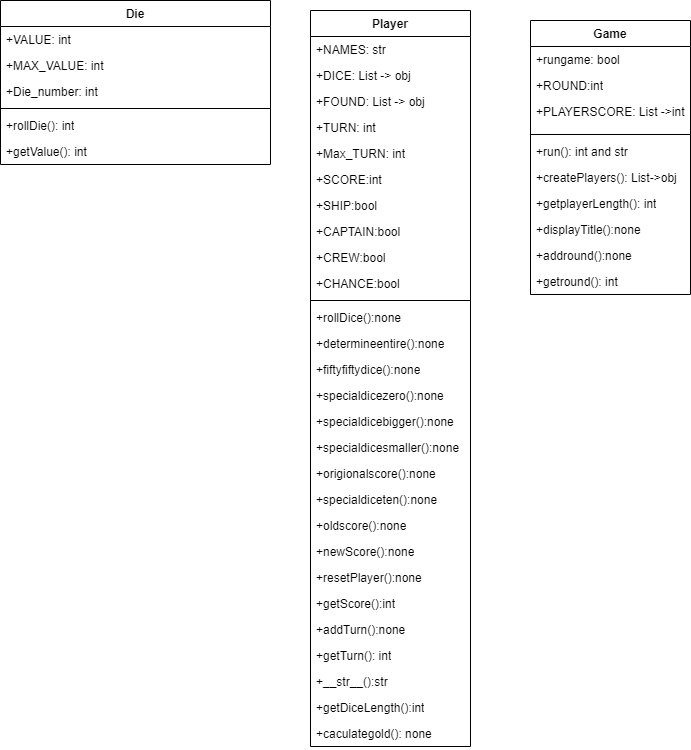

The diagram above was exported from draw.io. Its source (the exported page's mxGraphModel, read from the mxfile embedded in the PNG):
<mxGraphModel dx="794" dy="508" grid="1" gridSize="10" guides="1" tooltips="1" connect="1" arrows="1" fold="1" page="1" pageScale="1" pageWidth="850" pageHeight="1100" math="0" shadow="0">
  <root>
    <mxCell id="0" />
    <mxCell id="1" parent="0" />
    <mxCell id="AccBCrNHlBBg-j4CP6f8-20" value="Die" style="swimlane;fontStyle=1;align=center;verticalAlign=top;childLayout=stackLayout;horizontal=1;startSize=26;horizontalStack=0;resizeParent=1;resizeParentMax=0;resizeLast=0;collapsible=1;marginBottom=0;whiteSpace=wrap;html=1;" parent="1" vertex="1">
      <mxGeometry x="80" y="130" width="270" height="164" as="geometry" />
    </mxCell>
    <mxCell id="AccBCrNHlBBg-j4CP6f8-21" value="+VALUE: int" style="text;strokeColor=none;fillColor=none;align=left;verticalAlign=top;spacingLeft=4;spacingRight=4;overflow=hidden;rotatable=0;points=[[0,0.5],[1,0.5]];portConstraint=eastwest;whiteSpace=wrap;html=1;" parent="AccBCrNHlBBg-j4CP6f8-20" vertex="1">
      <mxGeometry y="26" width="270" height="26" as="geometry" />
    </mxCell>
    <mxCell id="AccBCrNHlBBg-j4CP6f8-25" value="+MAX_VALUE: int" style="text;strokeColor=none;fillColor=none;align=left;verticalAlign=top;spacingLeft=4;spacingRight=4;overflow=hidden;rotatable=0;points=[[0,0.5],[1,0.5]];portConstraint=eastwest;whiteSpace=wrap;html=1;" parent="AccBCrNHlBBg-j4CP6f8-20" vertex="1">
      <mxGeometry y="52" width="270" height="26" as="geometry" />
    </mxCell>
    <mxCell id="R1Ofw-DfTGHSa-I3mMMB-1" value="+Die_number: int" style="text;strokeColor=none;fillColor=none;align=left;verticalAlign=top;spacingLeft=4;spacingRight=4;overflow=hidden;rotatable=0;points=[[0,0.5],[1,0.5]];portConstraint=eastwest;whiteSpace=wrap;html=1;" parent="AccBCrNHlBBg-j4CP6f8-20" vertex="1">
      <mxGeometry y="78" width="270" height="26" as="geometry" />
    </mxCell>
    <mxCell id="AccBCrNHlBBg-j4CP6f8-22" value="" style="line;strokeWidth=1;fillColor=none;align=left;verticalAlign=middle;spacingTop=-1;spacingLeft=3;spacingRight=3;rotatable=0;labelPosition=right;points=[];portConstraint=eastwest;strokeColor=inherit;" parent="AccBCrNHlBBg-j4CP6f8-20" vertex="1">
      <mxGeometry y="104" width="270" height="8" as="geometry" />
    </mxCell>
    <mxCell id="AccBCrNHlBBg-j4CP6f8-23" value="+rollDie(): int" style="text;strokeColor=none;fillColor=none;align=left;verticalAlign=top;spacingLeft=4;spacingRight=4;overflow=hidden;rotatable=0;points=[[0,0.5],[1,0.5]];portConstraint=eastwest;whiteSpace=wrap;html=1;" parent="AccBCrNHlBBg-j4CP6f8-20" vertex="1">
      <mxGeometry y="112" width="270" height="26" as="geometry" />
    </mxCell>
    <mxCell id="AccBCrNHlBBg-j4CP6f8-24" value="+getValue(): int" style="text;strokeColor=none;fillColor=none;align=left;verticalAlign=top;spacingLeft=4;spacingRight=4;overflow=hidden;rotatable=0;points=[[0,0.5],[1,0.5]];portConstraint=eastwest;whiteSpace=wrap;html=1;" parent="AccBCrNHlBBg-j4CP6f8-20" vertex="1">
      <mxGeometry y="138" width="270" height="26" as="geometry" />
    </mxCell>
    <mxCell id="AccBCrNHlBBg-j4CP6f8-26" value="Player" style="swimlane;fontStyle=1;align=center;verticalAlign=top;childLayout=stackLayout;horizontal=1;startSize=26;horizontalStack=0;resizeParent=1;resizeParentMax=0;resizeLast=0;collapsible=1;marginBottom=0;whiteSpace=wrap;html=1;" parent="1" vertex="1">
      <mxGeometry x="390" y="140" width="160" height="736" as="geometry" />
    </mxCell>
    <mxCell id="AccBCrNHlBBg-j4CP6f8-27" value="+NAMES: str" style="text;strokeColor=none;fillColor=none;align=left;verticalAlign=top;spacingLeft=4;spacingRight=4;overflow=hidden;rotatable=0;points=[[0,0.5],[1,0.5]];portConstraint=eastwest;whiteSpace=wrap;html=1;" parent="AccBCrNHlBBg-j4CP6f8-26" vertex="1">
      <mxGeometry y="26" width="160" height="26" as="geometry" />
    </mxCell>
    <mxCell id="AccBCrNHlBBg-j4CP6f8-31" value="+DICE: List -&amp;gt; obj" style="text;strokeColor=none;fillColor=none;align=left;verticalAlign=top;spacingLeft=4;spacingRight=4;overflow=hidden;rotatable=0;points=[[0,0.5],[1,0.5]];portConstraint=eastwest;whiteSpace=wrap;html=1;" parent="AccBCrNHlBBg-j4CP6f8-26" vertex="1">
      <mxGeometry y="52" width="160" height="26" as="geometry" />
    </mxCell>
    <mxCell id="AccBCrNHlBBg-j4CP6f8-32" value="+FOUND: List -&amp;gt; obj" style="text;strokeColor=none;fillColor=none;align=left;verticalAlign=top;spacingLeft=4;spacingRight=4;overflow=hidden;rotatable=0;points=[[0,0.5],[1,0.5]];portConstraint=eastwest;whiteSpace=wrap;html=1;" parent="AccBCrNHlBBg-j4CP6f8-26" vertex="1">
      <mxGeometry y="78" width="160" height="26" as="geometry" />
    </mxCell>
    <mxCell id="AccBCrNHlBBg-j4CP6f8-33" value="+TURN: int" style="text;strokeColor=none;fillColor=none;align=left;verticalAlign=top;spacingLeft=4;spacingRight=4;overflow=hidden;rotatable=0;points=[[0,0.5],[1,0.5]];portConstraint=eastwest;whiteSpace=wrap;html=1;" parent="AccBCrNHlBBg-j4CP6f8-26" vertex="1">
      <mxGeometry y="104" width="160" height="26" as="geometry" />
    </mxCell>
    <mxCell id="AccBCrNHlBBg-j4CP6f8-34" value="+Max_TURN: int" style="text;strokeColor=none;fillColor=none;align=left;verticalAlign=top;spacingLeft=4;spacingRight=4;overflow=hidden;rotatable=0;points=[[0,0.5],[1,0.5]];portConstraint=eastwest;whiteSpace=wrap;html=1;" parent="AccBCrNHlBBg-j4CP6f8-26" vertex="1">
      <mxGeometry y="130" width="160" height="26" as="geometry" />
    </mxCell>
    <mxCell id="AccBCrNHlBBg-j4CP6f8-35" value="+SCORE:int" style="text;strokeColor=none;fillColor=none;align=left;verticalAlign=top;spacingLeft=4;spacingRight=4;overflow=hidden;rotatable=0;points=[[0,0.5],[1,0.5]];portConstraint=eastwest;whiteSpace=wrap;html=1;" parent="AccBCrNHlBBg-j4CP6f8-26" vertex="1">
      <mxGeometry y="156" width="160" height="26" as="geometry" />
    </mxCell>
    <mxCell id="AccBCrNHlBBg-j4CP6f8-36" value="+SHIP:bool" style="text;strokeColor=none;fillColor=none;align=left;verticalAlign=top;spacingLeft=4;spacingRight=4;overflow=hidden;rotatable=0;points=[[0,0.5],[1,0.5]];portConstraint=eastwest;whiteSpace=wrap;html=1;" parent="AccBCrNHlBBg-j4CP6f8-26" vertex="1">
      <mxGeometry y="182" width="160" height="26" as="geometry" />
    </mxCell>
    <mxCell id="AccBCrNHlBBg-j4CP6f8-37" value="+CAPTAIN:bool" style="text;strokeColor=none;fillColor=none;align=left;verticalAlign=top;spacingLeft=4;spacingRight=4;overflow=hidden;rotatable=0;points=[[0,0.5],[1,0.5]];portConstraint=eastwest;whiteSpace=wrap;html=1;" parent="AccBCrNHlBBg-j4CP6f8-26" vertex="1">
      <mxGeometry y="208" width="160" height="26" as="geometry" />
    </mxCell>
    <mxCell id="AccBCrNHlBBg-j4CP6f8-39" value="+CREW:bool" style="text;strokeColor=none;fillColor=none;align=left;verticalAlign=top;spacingLeft=4;spacingRight=4;overflow=hidden;rotatable=0;points=[[0,0.5],[1,0.5]];portConstraint=eastwest;whiteSpace=wrap;html=1;" parent="AccBCrNHlBBg-j4CP6f8-26" vertex="1">
      <mxGeometry y="234" width="160" height="26" as="geometry" />
    </mxCell>
    <mxCell id="AccBCrNHlBBg-j4CP6f8-38" value="+CHANCE:bool" style="text;strokeColor=none;fillColor=none;align=left;verticalAlign=top;spacingLeft=4;spacingRight=4;overflow=hidden;rotatable=0;points=[[0,0.5],[1,0.5]];portConstraint=eastwest;whiteSpace=wrap;html=1;" parent="AccBCrNHlBBg-j4CP6f8-26" vertex="1">
      <mxGeometry y="260" width="160" height="26" as="geometry" />
    </mxCell>
    <mxCell id="AccBCrNHlBBg-j4CP6f8-28" value="" style="line;strokeWidth=1;fillColor=none;align=left;verticalAlign=middle;spacingTop=-1;spacingLeft=3;spacingRight=3;rotatable=0;labelPosition=right;points=[];portConstraint=eastwest;strokeColor=inherit;" parent="AccBCrNHlBBg-j4CP6f8-26" vertex="1">
      <mxGeometry y="286" width="160" height="8" as="geometry" />
    </mxCell>
    <mxCell id="AccBCrNHlBBg-j4CP6f8-29" value="+rollDice():none" style="text;strokeColor=none;fillColor=none;align=left;verticalAlign=top;spacingLeft=4;spacingRight=4;overflow=hidden;rotatable=0;points=[[0,0.5],[1,0.5]];portConstraint=eastwest;whiteSpace=wrap;html=1;" parent="AccBCrNHlBBg-j4CP6f8-26" vertex="1">
      <mxGeometry y="294" width="160" height="26" as="geometry" />
    </mxCell>
    <mxCell id="AccBCrNHlBBg-j4CP6f8-41" value="+determineentire():none" style="text;strokeColor=none;fillColor=none;align=left;verticalAlign=top;spacingLeft=4;spacingRight=4;overflow=hidden;rotatable=0;points=[[0,0.5],[1,0.5]];portConstraint=eastwest;whiteSpace=wrap;html=1;" parent="AccBCrNHlBBg-j4CP6f8-26" vertex="1">
      <mxGeometry y="320" width="160" height="26" as="geometry" />
    </mxCell>
    <mxCell id="AccBCrNHlBBg-j4CP6f8-42" value="+fiftyfiftydice():none" style="text;strokeColor=none;fillColor=none;align=left;verticalAlign=top;spacingLeft=4;spacingRight=4;overflow=hidden;rotatable=0;points=[[0,0.5],[1,0.5]];portConstraint=eastwest;whiteSpace=wrap;html=1;" parent="AccBCrNHlBBg-j4CP6f8-26" vertex="1">
      <mxGeometry y="346" width="160" height="26" as="geometry" />
    </mxCell>
    <mxCell id="AccBCrNHlBBg-j4CP6f8-43" value="+specialdicezero():none" style="text;strokeColor=none;fillColor=none;align=left;verticalAlign=top;spacingLeft=4;spacingRight=4;overflow=hidden;rotatable=0;points=[[0,0.5],[1,0.5]];portConstraint=eastwest;whiteSpace=wrap;html=1;" parent="AccBCrNHlBBg-j4CP6f8-26" vertex="1">
      <mxGeometry y="372" width="160" height="26" as="geometry" />
    </mxCell>
    <mxCell id="AccBCrNHlBBg-j4CP6f8-44" value="+specialdicebigger():none" style="text;strokeColor=none;fillColor=none;align=left;verticalAlign=top;spacingLeft=4;spacingRight=4;overflow=hidden;rotatable=0;points=[[0,0.5],[1,0.5]];portConstraint=eastwest;whiteSpace=wrap;html=1;" parent="AccBCrNHlBBg-j4CP6f8-26" vertex="1">
      <mxGeometry y="398" width="160" height="26" as="geometry" />
    </mxCell>
    <mxCell id="AccBCrNHlBBg-j4CP6f8-45" value="+specialdicesmaller():none" style="text;strokeColor=none;fillColor=none;align=left;verticalAlign=top;spacingLeft=4;spacingRight=4;overflow=hidden;rotatable=0;points=[[0,0.5],[1,0.5]];portConstraint=eastwest;whiteSpace=wrap;html=1;" parent="AccBCrNHlBBg-j4CP6f8-26" vertex="1">
      <mxGeometry y="424" width="160" height="26" as="geometry" />
    </mxCell>
    <mxCell id="AccBCrNHlBBg-j4CP6f8-46" value="+origionalscore():none" style="text;strokeColor=none;fillColor=none;align=left;verticalAlign=top;spacingLeft=4;spacingRight=4;overflow=hidden;rotatable=0;points=[[0,0.5],[1,0.5]];portConstraint=eastwest;whiteSpace=wrap;html=1;" parent="AccBCrNHlBBg-j4CP6f8-26" vertex="1">
      <mxGeometry y="450" width="160" height="26" as="geometry" />
    </mxCell>
    <mxCell id="AccBCrNHlBBg-j4CP6f8-47" value="+specialdiceten():none" style="text;strokeColor=none;fillColor=none;align=left;verticalAlign=top;spacingLeft=4;spacingRight=4;overflow=hidden;rotatable=0;points=[[0,0.5],[1,0.5]];portConstraint=eastwest;whiteSpace=wrap;html=1;" parent="AccBCrNHlBBg-j4CP6f8-26" vertex="1">
      <mxGeometry y="476" width="160" height="26" as="geometry" />
    </mxCell>
    <mxCell id="AccBCrNHlBBg-j4CP6f8-48" value="+oldscore():none" style="text;strokeColor=none;fillColor=none;align=left;verticalAlign=top;spacingLeft=4;spacingRight=4;overflow=hidden;rotatable=0;points=[[0,0.5],[1,0.5]];portConstraint=eastwest;whiteSpace=wrap;html=1;" parent="AccBCrNHlBBg-j4CP6f8-26" vertex="1">
      <mxGeometry y="502" width="160" height="26" as="geometry" />
    </mxCell>
    <mxCell id="AccBCrNHlBBg-j4CP6f8-49" value="+newScore():none" style="text;strokeColor=none;fillColor=none;align=left;verticalAlign=top;spacingLeft=4;spacingRight=4;overflow=hidden;rotatable=0;points=[[0,0.5],[1,0.5]];portConstraint=eastwest;whiteSpace=wrap;html=1;" parent="AccBCrNHlBBg-j4CP6f8-26" vertex="1">
      <mxGeometry y="528" width="160" height="26" as="geometry" />
    </mxCell>
    <mxCell id="AccBCrNHlBBg-j4CP6f8-50" value="+resetPlayer():none" style="text;strokeColor=none;fillColor=none;align=left;verticalAlign=top;spacingLeft=4;spacingRight=4;overflow=hidden;rotatable=0;points=[[0,0.5],[1,0.5]];portConstraint=eastwest;whiteSpace=wrap;html=1;" parent="AccBCrNHlBBg-j4CP6f8-26" vertex="1">
      <mxGeometry y="554" width="160" height="26" as="geometry" />
    </mxCell>
    <mxCell id="AccBCrNHlBBg-j4CP6f8-52" value="+getScore():int" style="text;strokeColor=none;fillColor=none;align=left;verticalAlign=top;spacingLeft=4;spacingRight=4;overflow=hidden;rotatable=0;points=[[0,0.5],[1,0.5]];portConstraint=eastwest;whiteSpace=wrap;html=1;" parent="AccBCrNHlBBg-j4CP6f8-26" vertex="1">
      <mxGeometry y="580" width="160" height="26" as="geometry" />
    </mxCell>
    <mxCell id="AccBCrNHlBBg-j4CP6f8-53" value="+addTurn():none" style="text;strokeColor=none;fillColor=none;align=left;verticalAlign=top;spacingLeft=4;spacingRight=4;overflow=hidden;rotatable=0;points=[[0,0.5],[1,0.5]];portConstraint=eastwest;whiteSpace=wrap;html=1;" parent="AccBCrNHlBBg-j4CP6f8-26" vertex="1">
      <mxGeometry y="606" width="160" height="26" as="geometry" />
    </mxCell>
    <mxCell id="AccBCrNHlBBg-j4CP6f8-54" value="+getTurn(): int" style="text;strokeColor=none;fillColor=none;align=left;verticalAlign=top;spacingLeft=4;spacingRight=4;overflow=hidden;rotatable=0;points=[[0,0.5],[1,0.5]];portConstraint=eastwest;whiteSpace=wrap;html=1;" parent="AccBCrNHlBBg-j4CP6f8-26" vertex="1">
      <mxGeometry y="632" width="160" height="26" as="geometry" />
    </mxCell>
    <mxCell id="AccBCrNHlBBg-j4CP6f8-55" value="+__str__():str" style="text;strokeColor=none;fillColor=none;align=left;verticalAlign=top;spacingLeft=4;spacingRight=4;overflow=hidden;rotatable=0;points=[[0,0.5],[1,0.5]];portConstraint=eastwest;whiteSpace=wrap;html=1;" parent="AccBCrNHlBBg-j4CP6f8-26" vertex="1">
      <mxGeometry y="658" width="160" height="26" as="geometry" />
    </mxCell>
    <mxCell id="AccBCrNHlBBg-j4CP6f8-56" value="+getDiceLength():int" style="text;strokeColor=none;fillColor=none;align=left;verticalAlign=top;spacingLeft=4;spacingRight=4;overflow=hidden;rotatable=0;points=[[0,0.5],[1,0.5]];portConstraint=eastwest;whiteSpace=wrap;html=1;" parent="AccBCrNHlBBg-j4CP6f8-26" vertex="1">
      <mxGeometry y="684" width="160" height="26" as="geometry" />
    </mxCell>
    <mxCell id="UxfXL4XKV-DTRvibYzc3-1" value="+caculategold(): none" style="text;strokeColor=none;fillColor=none;align=left;verticalAlign=top;spacingLeft=4;spacingRight=4;overflow=hidden;rotatable=0;points=[[0,0.5],[1,0.5]];portConstraint=eastwest;whiteSpace=wrap;html=1;" vertex="1" parent="AccBCrNHlBBg-j4CP6f8-26">
      <mxGeometry y="710" width="160" height="26" as="geometry" />
    </mxCell>
    <mxCell id="AccBCrNHlBBg-j4CP6f8-61" value="Game" style="swimlane;fontStyle=1;align=center;verticalAlign=top;childLayout=stackLayout;horizontal=1;startSize=26;horizontalStack=0;resizeParent=1;resizeParentMax=0;resizeLast=0;collapsible=1;marginBottom=0;whiteSpace=wrap;html=1;" parent="1" vertex="1">
      <mxGeometry x="610" y="150" width="160" height="274" as="geometry" />
    </mxCell>
    <mxCell id="AccBCrNHlBBg-j4CP6f8-66" value="+rungame: bool" style="text;strokeColor=none;fillColor=none;align=left;verticalAlign=top;spacingLeft=4;spacingRight=4;overflow=hidden;rotatable=0;points=[[0,0.5],[1,0.5]];portConstraint=eastwest;whiteSpace=wrap;html=1;" parent="AccBCrNHlBBg-j4CP6f8-61" vertex="1">
      <mxGeometry y="26" width="160" height="26" as="geometry" />
    </mxCell>
    <mxCell id="AccBCrNHlBBg-j4CP6f8-67" value="+ROUND:int" style="text;strokeColor=none;fillColor=none;align=left;verticalAlign=top;spacingLeft=4;spacingRight=4;overflow=hidden;rotatable=0;points=[[0,0.5],[1,0.5]];portConstraint=eastwest;whiteSpace=wrap;html=1;" parent="AccBCrNHlBBg-j4CP6f8-61" vertex="1">
      <mxGeometry y="52" width="160" height="26" as="geometry" />
    </mxCell>
    <mxCell id="AccBCrNHlBBg-j4CP6f8-69" value="+PLAYERSCORE: List -&amp;gt;int" style="text;strokeColor=none;fillColor=none;align=left;verticalAlign=top;spacingLeft=4;spacingRight=4;overflow=hidden;rotatable=0;points=[[0,0.5],[1,0.5]];portConstraint=eastwest;whiteSpace=wrap;html=1;" parent="AccBCrNHlBBg-j4CP6f8-61" vertex="1">
      <mxGeometry y="78" width="160" height="32" as="geometry" />
    </mxCell>
    <mxCell id="AccBCrNHlBBg-j4CP6f8-63" value="" style="line;strokeWidth=1;fillColor=none;align=left;verticalAlign=middle;spacingTop=-1;spacingLeft=3;spacingRight=3;rotatable=0;labelPosition=right;points=[];portConstraint=eastwest;strokeColor=inherit;" parent="AccBCrNHlBBg-j4CP6f8-61" vertex="1">
      <mxGeometry y="110" width="160" height="8" as="geometry" />
    </mxCell>
    <mxCell id="AccBCrNHlBBg-j4CP6f8-64" value="+run(): int and str" style="text;strokeColor=none;fillColor=none;align=left;verticalAlign=top;spacingLeft=4;spacingRight=4;overflow=hidden;rotatable=0;points=[[0,0.5],[1,0.5]];portConstraint=eastwest;whiteSpace=wrap;html=1;" parent="AccBCrNHlBBg-j4CP6f8-61" vertex="1">
      <mxGeometry y="118" width="160" height="26" as="geometry" />
    </mxCell>
    <mxCell id="AccBCrNHlBBg-j4CP6f8-68" value="+createPlayers(): List-&amp;gt;obj" style="text;strokeColor=none;fillColor=none;align=left;verticalAlign=top;spacingLeft=4;spacingRight=4;overflow=hidden;rotatable=0;points=[[0,0.5],[1,0.5]];portConstraint=eastwest;whiteSpace=wrap;html=1;" parent="AccBCrNHlBBg-j4CP6f8-61" vertex="1">
      <mxGeometry y="144" width="160" height="26" as="geometry" />
    </mxCell>
    <mxCell id="AccBCrNHlBBg-j4CP6f8-70" value="+getplayerLength(): int" style="text;strokeColor=none;fillColor=none;align=left;verticalAlign=top;spacingLeft=4;spacingRight=4;overflow=hidden;rotatable=0;points=[[0,0.5],[1,0.5]];portConstraint=eastwest;whiteSpace=wrap;html=1;" parent="AccBCrNHlBBg-j4CP6f8-61" vertex="1">
      <mxGeometry y="170" width="160" height="26" as="geometry" />
    </mxCell>
    <mxCell id="AccBCrNHlBBg-j4CP6f8-71" value="+displayTitle():none" style="text;strokeColor=none;fillColor=none;align=left;verticalAlign=top;spacingLeft=4;spacingRight=4;overflow=hidden;rotatable=0;points=[[0,0.5],[1,0.5]];portConstraint=eastwest;whiteSpace=wrap;html=1;" parent="AccBCrNHlBBg-j4CP6f8-61" vertex="1">
      <mxGeometry y="196" width="160" height="26" as="geometry" />
    </mxCell>
    <mxCell id="AccBCrNHlBBg-j4CP6f8-72" value="+addround():none" style="text;strokeColor=none;fillColor=none;align=left;verticalAlign=top;spacingLeft=4;spacingRight=4;overflow=hidden;rotatable=0;points=[[0,0.5],[1,0.5]];portConstraint=eastwest;whiteSpace=wrap;html=1;" parent="AccBCrNHlBBg-j4CP6f8-61" vertex="1">
      <mxGeometry y="222" width="160" height="26" as="geometry" />
    </mxCell>
    <mxCell id="AccBCrNHlBBg-j4CP6f8-73" value="+getround(): int" style="text;strokeColor=none;fillColor=none;align=left;verticalAlign=top;spacingLeft=4;spacingRight=4;overflow=hidden;rotatable=0;points=[[0,0.5],[1,0.5]];portConstraint=eastwest;whiteSpace=wrap;html=1;" parent="AccBCrNHlBBg-j4CP6f8-61" vertex="1">
      <mxGeometry y="248" width="160" height="26" as="geometry" />
    </mxCell>
  </root>
</mxGraphModel>